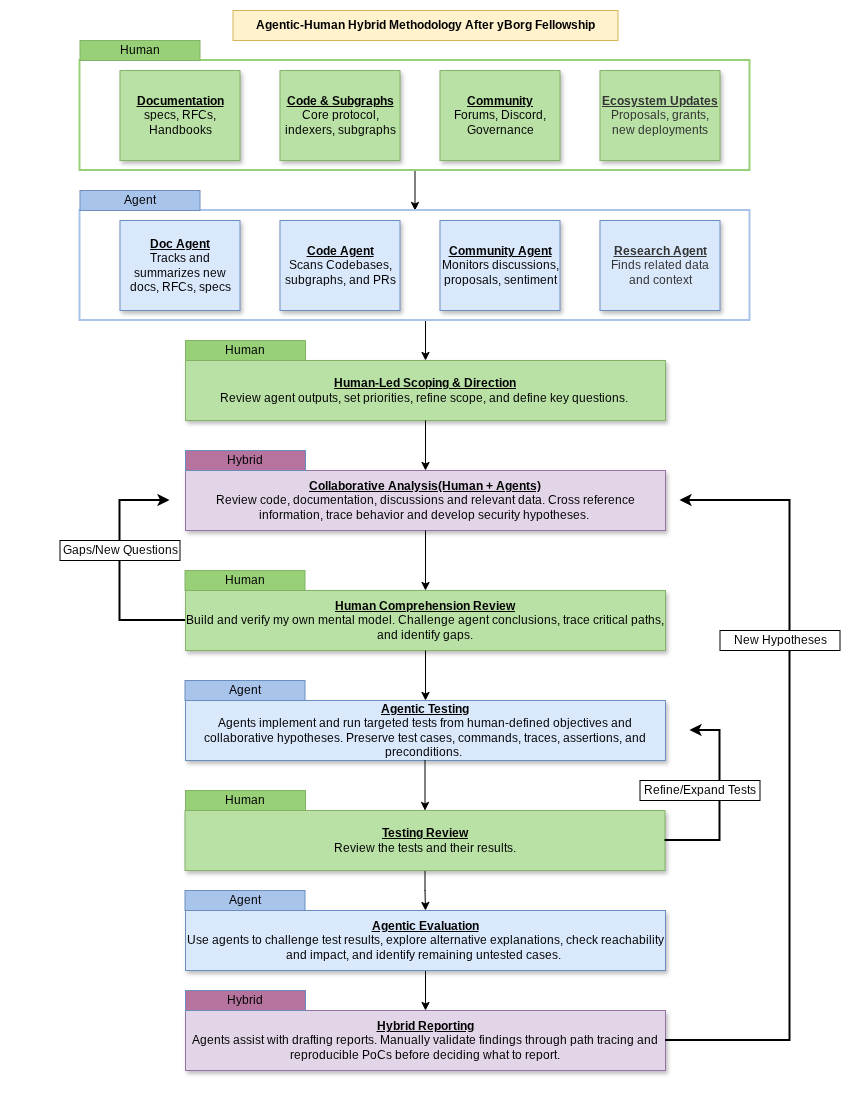

The diagram above was exported from draw.io. Its source (the exported page's mxGraphModel, read from the mxfile embedded in the PNG):
<mxGraphModel dx="1147" dy="639" grid="1" gridSize="10" guides="1" tooltips="1" connect="1" arrows="1" fold="1" page="1" pageScale="1" pageWidth="850" pageHeight="1100" math="0" shadow="0">
  <root>
    <mxCell id="0" />
    <mxCell id="1" parent="0" />
    <mxCell id="azk-KoEGd8Pp9mL-q5vC-1" parent="1" style="rounded=0;whiteSpace=wrap;html=1;fillColor=#fff2cc;strokeColor=#d6b656;" value="&lt;b&gt;Agentic-Human Hybrid Methodology After yBorg Fellowship&lt;/b&gt;" vertex="1">
      <mxGeometry height="30" width="385" x="233" y="10" as="geometry" />
    </mxCell>
    <mxCell id="azk-KoEGd8Pp9mL-q5vC-2" parent="1" style="rounded=0;whiteSpace=wrap;html=1;fillColor=#B9E0A5;strokeColor=#82b366;shadow=1;" value="&lt;b&gt;&lt;u&gt;Documentation&lt;/u&gt;&lt;/b&gt;&lt;div&gt;specs, RFCs, Handbooks&lt;/div&gt;" vertex="1">
      <mxGeometry height="90" width="120" x="120" y="70" as="geometry" />
    </mxCell>
    <mxCell id="azk-KoEGd8Pp9mL-q5vC-3" parent="1" style="rounded=0;whiteSpace=wrap;html=1;fillColor=#B9E0A5;strokeColor=#82b366;shadow=1;" value="&lt;b&gt;&lt;u&gt;Code &amp;amp; Subgraphs&lt;/u&gt;&lt;/b&gt;&lt;div&gt;Core protocol, indexers, subgraphs&lt;/div&gt;" vertex="1">
      <mxGeometry height="90" width="120" x="280" y="70" as="geometry" />
    </mxCell>
    <mxCell id="azk-KoEGd8Pp9mL-q5vC-4" parent="1" style="rounded=0;whiteSpace=wrap;html=1;fillColor=#B9E0A5;strokeColor=#82b366;shadow=1;" value="&lt;div&gt;&lt;b&gt;&lt;u&gt;Community&lt;/u&gt;&lt;/b&gt;&lt;/div&gt;&lt;div&gt;Forums, Discord, Governance&lt;/div&gt;" vertex="1">
      <mxGeometry height="90" width="120" x="440" y="70" as="geometry" />
    </mxCell>
    <mxCell id="azk-KoEGd8Pp9mL-q5vC-5" parent="1" style="rounded=0;whiteSpace=wrap;html=1;fillColor=#B9E0A5;strokeColor=#82b366;shadow=1;" value="&lt;div&gt;&lt;span style=&quot;background-color: transparent; color: light-dark(rgb(51, 51, 51), rgb(193, 193, 193));&quot;&gt;&lt;b&gt;&lt;u&gt;Ecosystem Updates&lt;/u&gt;&lt;/b&gt;&lt;/span&gt;&lt;/div&gt;&lt;div&gt;&lt;span style=&quot;background-color: transparent; color: light-dark(rgb(51, 51, 51), rgb(193, 193, 193));&quot;&gt;Proposals, grants, new deployments&lt;/span&gt;&lt;/div&gt;" vertex="1">
      <mxGeometry height="90" width="120" x="600" y="70" as="geometry" />
    </mxCell>
    <mxCell id="azk-KoEGd8Pp9mL-q5vC-6" parent="1" style="rounded=0;whiteSpace=wrap;html=1;fillColor=#B9E0A5;strokeColor=#82b366;shadow=1;" value="&lt;div&gt;&lt;b&gt;&lt;u&gt;Human-Led Scoping &amp;amp; Direction&lt;/u&gt;&lt;/b&gt;&lt;/div&gt;&lt;div&gt;Review agent outputs, set priorities, refine scope, and define key questions.&amp;nbsp;&lt;/div&gt;" vertex="1">
      <mxGeometry height="60" width="480" x="185.5" y="360" as="geometry" />
    </mxCell>
    <mxCell id="azk-KoEGd8Pp9mL-q5vC-7" parent="1" style="rounded=0;whiteSpace=wrap;html=1;fillColor=#e1d5e7;strokeColor=#9673a6;shadow=1;" value="&lt;div&gt;&lt;b&gt;&lt;u&gt;Collaborative Analysis(Human + Agents)&lt;/u&gt;&lt;/b&gt;&lt;/div&gt;&lt;div&gt;Review code, documentation, discussions and relevant data. Cross reference information, trace behavior and develop security hypotheses.&amp;nbsp;&lt;/div&gt;" vertex="1">
      <mxGeometry height="60" width="480" x="185.5" y="470" as="geometry" />
    </mxCell>
    <mxCell id="azk-KoEGd8Pp9mL-q5vC-8" parent="1" style="rounded=0;whiteSpace=wrap;html=1;fillColor=#B9E0A5;strokeColor=#82b366;shadow=1;" value="&lt;div&gt;&lt;b&gt;&lt;u&gt;Human Comprehension Review&lt;/u&gt;&lt;/b&gt;&lt;/div&gt;&lt;div&gt;Build and verify my own mental model. Challenge agent conclusions, trace critical paths, and identify gaps.&lt;/div&gt;" vertex="1">
      <mxGeometry height="60" width="480" x="185.5" y="590" as="geometry" />
    </mxCell>
    <mxCell id="azk-KoEGd8Pp9mL-q5vC-9" parent="1" style="rounded=0;whiteSpace=wrap;html=1;fillColor=#dae8fc;strokeColor=#6c8ebf;shadow=1;" value="&lt;div&gt;&lt;span style=&quot;background-color: transparent; color: light-dark(rgb(0, 0, 0), rgb(255, 255, 255));&quot;&gt;&lt;b&gt;&lt;u&gt;Agentic Testing&lt;/u&gt;&lt;/b&gt;&lt;/span&gt;&lt;/div&gt;&lt;div&gt;&lt;span style=&quot;background-color: transparent; color: light-dark(rgb(0, 0, 0), rgb(255, 255, 255));&quot;&gt;Agents implement and run targeted tests from human-defined objectives and collaborative hypotheses. Preserve test cases, commands, traces, assertions, and preconditions.&amp;nbsp;&lt;/span&gt;&lt;/div&gt;" vertex="1">
      <mxGeometry height="60" width="480" x="185.5" y="700" as="geometry" />
    </mxCell>
    <mxCell id="9AZrky4U0EzBmxjAjnx8-21" edge="1" parent="1" source="azk-KoEGd8Pp9mL-q5vC-10" style="edgeStyle=orthogonalEdgeStyle;rounded=0;orthogonalLoop=1;jettySize=auto;html=1;exitX=0.5;exitY=1;exitDx=0;exitDy=0;entryX=0.5;entryY=0;entryDx=0;entryDy=0;" target="9AZrky4U0EzBmxjAjnx8-16">
      <mxGeometry relative="1" as="geometry" />
    </mxCell>
    <mxCell id="azk-KoEGd8Pp9mL-q5vC-10" parent="1" style="rounded=0;whiteSpace=wrap;html=1;fillColor=#B9E0A5;strokeColor=#82b366;shadow=1;" value="&lt;div&gt;&lt;span style=&quot;background-color: transparent; color: light-dark(rgb(0, 0, 0), rgb(255, 255, 255));&quot;&gt;&lt;b&gt;&lt;u&gt;Testing Review&lt;/u&gt;&lt;/b&gt;&lt;/span&gt;&lt;/div&gt;&lt;div&gt;Review the tests and their results.&lt;/div&gt;" vertex="1">
      <mxGeometry height="60" width="480" x="185" y="810" as="geometry" />
    </mxCell>
    <mxCell id="9AZrky4U0EzBmxjAjnx8-11" edge="1" parent="1" source="azk-KoEGd8Pp9mL-q5vC-11" style="edgeStyle=orthogonalEdgeStyle;rounded=0;orthogonalLoop=1;jettySize=auto;html=1;exitX=0.5;exitY=1;exitDx=0;exitDy=0;entryX=0.5;entryY=0;entryDx=0;entryDy=0;" target="9AZrky4U0EzBmxjAjnx8-8">
      <mxGeometry relative="1" as="geometry" />
    </mxCell>
    <mxCell id="azk-KoEGd8Pp9mL-q5vC-11" parent="1" style="rounded=0;whiteSpace=wrap;html=1;fillColor=none;strokeWidth=2;strokeColor=#97D077;" value="" vertex="1">
      <mxGeometry height="110" width="670" x="80" y="60" as="geometry" />
    </mxCell>
    <mxCell id="azk-KoEGd8Pp9mL-q5vC-12" parent="1" style="rounded=0;whiteSpace=wrap;html=1;strokeColor=#82b366;fillColor=#97D077;" value="Human" vertex="1">
      <mxGeometry height="20" width="120" x="80" y="40" as="geometry" />
    </mxCell>
    <mxCell id="azk-KoEGd8Pp9mL-q5vC-14" parent="1" style="rounded=0;whiteSpace=wrap;html=1;strokeColor=#6c8ebf;fillColor=#B5739D;" value="Hybrid" vertex="1">
      <mxGeometry height="20" width="120" x="185.5" y="450" as="geometry" />
    </mxCell>
    <mxCell id="azk-KoEGd8Pp9mL-q5vC-16" parent="1" style="rounded=0;whiteSpace=wrap;html=1;strokeColor=#6c8ebf;fillColor=#A9C4EB;" value="Agent" vertex="1">
      <mxGeometry height="20" width="120" x="185" y="680" as="geometry" />
    </mxCell>
    <mxCell id="azk-KoEGd8Pp9mL-q5vC-18" edge="1" parent="1" source="azk-KoEGd8Pp9mL-q5vC-6" style="endArrow=none;startArrow=classic;html=1;rounded=0;exitX=0.5;exitY=0;exitDx=0;exitDy=0;startFill=1;endFill=0;" value="">
      <mxGeometry height="50" relative="1" width="50" as="geometry">
        <mxPoint x="430" y="300" as="sourcePoint" />
        <mxPoint x="425.5" y="320" as="targetPoint" />
      </mxGeometry>
    </mxCell>
    <mxCell id="azk-KoEGd8Pp9mL-q5vC-19" edge="1" parent="1" source="azk-KoEGd8Pp9mL-q5vC-7" style="endArrow=none;startArrow=classic;html=1;rounded=0;entryX=0.5;entryY=1;entryDx=0;entryDy=0;exitX=0.5;exitY=0;exitDx=0;exitDy=0;startFill=1;endFill=0;" target="azk-KoEGd8Pp9mL-q5vC-6" value="">
      <mxGeometry height="50" relative="1" width="50" as="geometry">
        <mxPoint x="414.5" y="391" as="sourcePoint" />
        <mxPoint x="414.5" y="340" as="targetPoint" />
      </mxGeometry>
    </mxCell>
    <mxCell id="azk-KoEGd8Pp9mL-q5vC-22" edge="1" parent="1" source="azk-KoEGd8Pp9mL-q5vC-8" style="endArrow=none;startArrow=classic;html=1;rounded=0;entryX=0.5;entryY=1;entryDx=0;entryDy=0;exitX=0.5;exitY=0;exitDx=0;exitDy=0;startFill=1;endFill=0;" target="azk-KoEGd8Pp9mL-q5vC-7" value="">
      <mxGeometry height="50" relative="1" width="50" as="geometry">
        <mxPoint x="425" y="389" as="sourcePoint" />
        <mxPoint x="426" y="352" as="targetPoint" />
      </mxGeometry>
    </mxCell>
    <mxCell id="azk-KoEGd8Pp9mL-q5vC-23" edge="1" parent="1" source="azk-KoEGd8Pp9mL-q5vC-9" style="endArrow=none;startArrow=classic;html=1;rounded=0;entryX=0.5;entryY=1;entryDx=0;entryDy=0;exitX=0.5;exitY=0;exitDx=0;exitDy=0;startFill=1;endFill=0;" target="azk-KoEGd8Pp9mL-q5vC-8" value="">
      <mxGeometry height="50" relative="1" width="50" as="geometry">
        <mxPoint x="425" y="590" as="sourcePoint" />
        <mxPoint x="426" y="550" as="targetPoint" />
      </mxGeometry>
    </mxCell>
    <mxCell id="azk-KoEGd8Pp9mL-q5vC-24" edge="1" parent="1" style="endArrow=none;startArrow=classic;html=1;rounded=0;entryX=0.5;entryY=1;entryDx=0;entryDy=0;exitX=0.5;exitY=0;exitDx=0;exitDy=0;startFill=1;endFill=0;" value="">
      <mxGeometry height="50" relative="1" width="50" as="geometry">
        <mxPoint x="425" y="810" as="sourcePoint" />
        <mxPoint x="425" y="760" as="targetPoint" />
      </mxGeometry>
    </mxCell>
    <mxCell id="9AZrky4U0EzBmxjAjnx8-4" parent="1" style="rounded=0;whiteSpace=wrap;html=1;fillColor=#dae8fc;strokeColor=#6c8ebf;shadow=1;" value="&lt;b&gt;&lt;u&gt;Doc Agent&lt;/u&gt;&lt;/b&gt;&lt;div&gt;Tracks and summarizes new docs, RFCs, specs&lt;/div&gt;" vertex="1">
      <mxGeometry height="90" width="120" x="120" y="220" as="geometry" />
    </mxCell>
    <mxCell id="9AZrky4U0EzBmxjAjnx8-5" parent="1" style="rounded=0;whiteSpace=wrap;html=1;fillColor=#dae8fc;strokeColor=#6c8ebf;shadow=1;" value="&lt;b&gt;&lt;u&gt;Code Agent&lt;/u&gt;&lt;/b&gt;&lt;br&gt;&lt;div&gt;Scans Codebases, subgraphs, and PRs&lt;/div&gt;" vertex="1">
      <mxGeometry height="90" width="120" x="280" y="220" as="geometry" />
    </mxCell>
    <mxCell id="9AZrky4U0EzBmxjAjnx8-6" parent="1" style="rounded=0;whiteSpace=wrap;html=1;fillColor=#dae8fc;strokeColor=#6c8ebf;shadow=1;" value="&lt;div&gt;&lt;b&gt;&lt;u&gt;Community Agent&lt;/u&gt;&lt;/b&gt;&lt;/div&gt;&lt;div&gt;Monitors discussions, proposals, sentiment&lt;/div&gt;" vertex="1">
      <mxGeometry height="90" width="120" x="440" y="220" as="geometry" />
    </mxCell>
    <mxCell id="9AZrky4U0EzBmxjAjnx8-7" parent="1" style="rounded=0;whiteSpace=wrap;html=1;fillColor=#dae8fc;strokeColor=#6c8ebf;shadow=1;" value="&lt;div&gt;&lt;span style=&quot;background-color: transparent; color: light-dark(rgb(51, 51, 51), rgb(193, 193, 193));&quot;&gt;&lt;b&gt;&lt;u&gt;Research Agent&lt;/u&gt;&lt;/b&gt;&lt;/span&gt;&lt;/div&gt;&lt;div&gt;&lt;span style=&quot;background-color: transparent; color: light-dark(rgb(51, 51, 51), rgb(193, 193, 193));&quot;&gt;Finds related data and context&lt;/span&gt;&lt;/div&gt;" vertex="1">
      <mxGeometry height="90" width="120" x="600" y="220" as="geometry" />
    </mxCell>
    <mxCell id="9AZrky4U0EzBmxjAjnx8-8" parent="1" style="rounded=0;whiteSpace=wrap;html=1;fillColor=none;strokeWidth=2;strokeColor=#A9C4EB;" value="" vertex="1">
      <mxGeometry height="110" width="670" x="80" y="210" as="geometry" />
    </mxCell>
    <mxCell id="9AZrky4U0EzBmxjAjnx8-10" parent="1" style="rounded=0;whiteSpace=wrap;html=1;strokeColor=#6c8ebf;fillColor=#A9C4EB;" value="Agent" vertex="1">
      <mxGeometry height="20" width="120" x="80" y="190" as="geometry" />
    </mxCell>
    <mxCell id="9AZrky4U0EzBmxjAjnx8-12" parent="1" style="rounded=0;whiteSpace=wrap;html=1;strokeColor=#82b366;fillColor=#97D077;" value="Human" vertex="1">
      <mxGeometry height="20" width="120" x="185.5" y="340" as="geometry" />
    </mxCell>
    <mxCell id="9AZrky4U0EzBmxjAjnx8-14" parent="1" style="rounded=0;whiteSpace=wrap;html=1;strokeColor=#82b366;fillColor=#97D077;" value="Human" vertex="1">
      <mxGeometry height="20" width="120" x="185" y="570" as="geometry" />
    </mxCell>
    <mxCell id="9AZrky4U0EzBmxjAjnx8-15" parent="1" style="rounded=0;whiteSpace=wrap;html=1;strokeColor=#82b366;fillColor=#97D077;" value="Human" vertex="1">
      <mxGeometry height="20" width="120" x="185.5" y="790" as="geometry" />
    </mxCell>
    <mxCell id="9AZrky4U0EzBmxjAjnx8-23" edge="1" parent="1" source="9AZrky4U0EzBmxjAjnx8-16" style="edgeStyle=orthogonalEdgeStyle;rounded=0;orthogonalLoop=1;jettySize=auto;html=1;" target="9AZrky4U0EzBmxjAjnx8-18" value="">
      <mxGeometry relative="1" as="geometry" />
    </mxCell>
    <mxCell id="9AZrky4U0EzBmxjAjnx8-16" parent="1" style="rounded=0;whiteSpace=wrap;html=1;fillColor=#dae8fc;strokeColor=#6c8ebf;shadow=1;" value="&lt;div&gt;&lt;span style=&quot;background-color: transparent; color: light-dark(rgb(0, 0, 0), rgb(255, 255, 255));&quot;&gt;&lt;b&gt;&lt;u&gt;Agentic Evaluation&lt;/u&gt;&lt;/b&gt;&lt;/span&gt;&lt;/div&gt;&lt;div&gt;&lt;span style=&quot;background-color: transparent; color: light-dark(rgb(0, 0, 0), rgb(255, 255, 255));&quot;&gt;Use agents to challenge test results, explore alternative explanations, check reachability and impact, and identify remaining untested cases.&amp;nbsp;&lt;/span&gt;&lt;/div&gt;" vertex="1">
      <mxGeometry height="60" width="480" x="185.5" y="910" as="geometry" />
    </mxCell>
    <mxCell id="9AZrky4U0EzBmxjAjnx8-17" parent="1" style="rounded=0;whiteSpace=wrap;html=1;strokeColor=#6c8ebf;fillColor=#A9C4EB;" value="Agent" vertex="1">
      <mxGeometry height="20" width="120" x="185" y="890" as="geometry" />
    </mxCell>
    <mxCell id="9AZrky4U0EzBmxjAjnx8-18" parent="1" style="rounded=0;whiteSpace=wrap;html=1;fillColor=#e1d5e7;strokeColor=#9673a6;shadow=1;" value="&lt;div&gt;&lt;b&gt;&lt;u&gt;Hybrid Reporting&lt;/u&gt;&lt;/b&gt;&lt;/div&gt;&lt;div&gt;Agents assist with drafting reports. Manually validate findings through path tracing and reproducible PoCs before deciding what to report.&lt;/div&gt;" vertex="1">
      <mxGeometry height="60" width="480" x="185.5" y="1010" as="geometry" />
    </mxCell>
    <mxCell id="9AZrky4U0EzBmxjAjnx8-19" parent="1" style="rounded=0;whiteSpace=wrap;html=1;strokeColor=#6c8ebf;fillColor=#B5739D;" value="Hybrid" vertex="1">
      <mxGeometry height="20" width="120" x="185.5" y="990" as="geometry" />
    </mxCell>
    <mxCell id="9AZrky4U0EzBmxjAjnx8-24" edge="1" parent="1" source="azk-KoEGd8Pp9mL-q5vC-8" style="endArrow=classic;startArrow=none;html=1;rounded=0;exitX=0;exitY=0.5;exitDx=0;exitDy=0;endFill=1;startFill=0;strokeWidth=2;strokeColor=#000000;" value="">
      <mxGeometry height="50" relative="1" width="50" as="geometry">
        <Array as="points">
          <mxPoint x="120" y="620" />
          <mxPoint x="120" y="500" />
        </Array>
        <mxPoint x="120" y="640" as="sourcePoint" />
        <mxPoint x="170" y="500" as="targetPoint" />
      </mxGeometry>
    </mxCell>
    <mxCell id="9AZrky4U0EzBmxjAjnx8-25" parent="1" style="rounded=0;whiteSpace=wrap;html=1;" value="Gaps/New Questions" vertex="1">
      <mxGeometry height="20" width="120" x="60" y="540" as="geometry" />
    </mxCell>
    <mxCell id="9AZrky4U0EzBmxjAjnx8-27" edge="1" parent="1" style="endArrow=classic;startArrow=none;html=1;rounded=0;strokeWidth=2;startFill=0;strokeColor=#000000;" value="">
      <mxGeometry height="50" relative="1" width="50" as="geometry">
        <Array as="points">
          <mxPoint x="720" y="840" />
          <mxPoint x="720" y="730" />
        </Array>
        <mxPoint x="665" y="840" as="sourcePoint" />
        <mxPoint x="690" y="730" as="targetPoint" />
      </mxGeometry>
    </mxCell>
    <mxCell id="9AZrky4U0EzBmxjAjnx8-28" parent="1" style="rounded=0;whiteSpace=wrap;html=1;" value="Refine/Expand Tests" vertex="1">
      <mxGeometry height="20" width="120" x="640" y="780" as="geometry" />
    </mxCell>
    <mxCell id="9AZrky4U0EzBmxjAjnx8-29" edge="1" parent="1" source="9AZrky4U0EzBmxjAjnx8-18" style="endArrow=classic;startArrow=none;html=1;rounded=0;exitX=1;exitY=0.5;exitDx=0;exitDy=0;strokeWidth=2;startFill=0;" value="">
      <mxGeometry height="50" relative="1" width="50" as="geometry">
        <Array as="points">
          <mxPoint x="790" y="1040" />
          <mxPoint x="790" y="500" />
        </Array>
        <mxPoint x="690" y="1040" as="sourcePoint" />
        <mxPoint x="680" y="500" as="targetPoint" />
      </mxGeometry>
    </mxCell>
    <mxCell id="9AZrky4U0EzBmxjAjnx8-30" parent="1" style="rounded=0;whiteSpace=wrap;html=1;" value="New Hypotheses" vertex="1">
      <mxGeometry height="20" width="120" x="720" y="630" as="geometry" />
    </mxCell>
  </root>
</mxGraphModel>